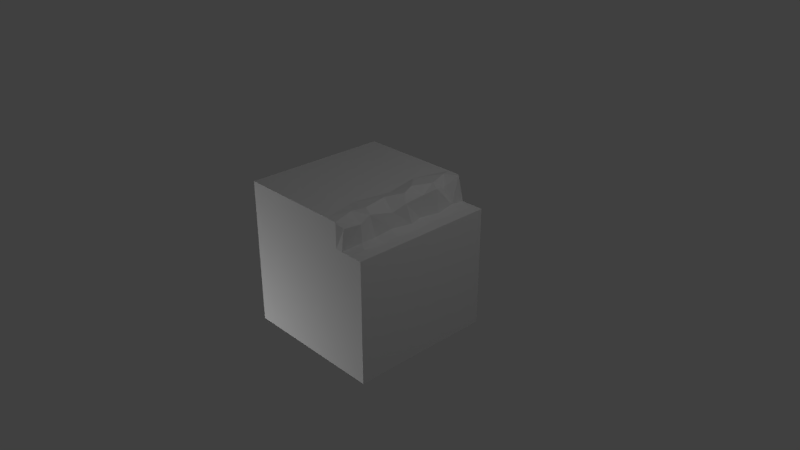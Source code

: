 # Source: GrassWaterBorderBlock_OneSide_WithBorders.blend  (saved by Blender 2.74.0; exported with 4.5.12 LTS)
import bpy
from mathutils import Matrix  # noqa: F401  (used for matrix-valued properties, if any)

bpy.ops.wm.read_factory_settings(use_empty=True)
scene = bpy.context.scene
scene.name = 'Scene'

# ---- collections
col_collection_1 = bpy.data.collections.new('Collection 1'); scene.collection.children.link(col_collection_1)

# ---- materials (node trees are filled in below, after node groups)
mat_material = bpy.data.materials.new('Material')
mat_material.alpha_threshold = 0.0
mat_material.use_transparent_shadow = False
mat_material.roughness = 0.5
mat_material.specular_intensity = 0.0
mat_material.line_color = (0.0, 0.0, 0.0, 1.0)

# ---- material node trees

# ---- world
world_world = bpy.data.worlds.new('World'); scene.world = world_world
world_world.color = (0.05088, 0.05088, 0.05088)
world_world.use_sun_shadow = False
world_world.sun_shadow_jitter_overblur = 0.0
world_world.cycles.sampling_method = 'MANUAL'
world_world.cycles.sample_map_resolution = 256

# ---- cameras
cam_camera = bpy.data.cameras.new('Camera')
cam_camera.clip_end = 100.0
cam_camera.lens = 35.0
cam_camera.sensor_width = 32.0
cam_camera.sensor_height = 18.0
cam_camera.ortho_scale = 7.314
cam_camera.dof.focus_distance = 0.0
cam_camera.dof.aperture_fstop = 128.0

# ---- lights
light_point = bpy.data.lights.new('Point', 'POINT')
light_point.transmission_factor = 0.0
light_point.energy = 100.0
light_point.shadow_buffer_clip_start = 0.5
light_point.shadow_soft_size = 0.1
light_point.shadow_maximum_resolution = 0.006
light_point.use_absolute_resolution = True
light_point.cycles.use_multiple_importance_sampling = False
light_lamp = bpy.data.lights.new('Lamp', 'POINT')
light_lamp.transmission_factor = 0.0
light_lamp.cutoff_distance = 30.0
light_lamp.energy = 100.0
light_lamp.shadow_buffer_clip_start = 1.001
light_lamp.shadow_soft_size = 0.1
light_lamp.shadow_maximum_resolution = 0.006
light_lamp.use_absolute_resolution = True
light_lamp.cycles.use_multiple_importance_sampling = False
light_point_001 = bpy.data.lights.new('Point.001', 'POINT')
light_point_001.transmission_factor = 0.0
light_point_001.energy = 100.0
light_point_001.shadow_buffer_clip_start = 0.5
light_point_001.shadow_soft_size = 0.1
light_point_001.shadow_maximum_resolution = 0.006
light_point_001.use_absolute_resolution = True
light_point_001.cycles.use_multiple_importance_sampling = False

# ---- meshes
me_cube_001 = bpy.data.meshes.new('Cube.001')
me_cube_001.from_pydata([(0.6824, 0.6578, 1.0), (0.6824, 0.6578, -1.0), (1.0, -1.0, 1.0), (1.0, -1.0, -1.0), (-1.0, 1.0, 1.0), (-1.0, -1.0, 1.0), (-1.0, -1.0, -1.0), (-1.0, 1.0, -1.0), (0.6689, 0.9267, 0.957), (0.6824, -1.0, 1.0), (0.6824, -1.0, -1.0), (0.6663, 1.028, -0.925), (1.0, 0.6578, 1.0), (1.0, 0.6578, -1.0), (-1.0, 0.6578, 1.0), (-1.0, 0.6578, -1.0), (0.5809, 1.0, 1.0), (0.5809, -1.0, 1.0), (0.5809, -1.0, -1.0), (0.5809, 1.0, -1.0), (0.5809, 0.6578, 1.0), (0.5809, 0.6578, -1.0), (0.7386, 0.6831, -0.04424), (0.6945, 0.6768, 0.5), (0.7389, 0.6736, -0.5), (0.7425, 0.7083, 0.75), (0.6787, 0.6745, -0.2452), (0.7179, 0.7135, 0.266), (0.7208, 0.7083, -0.75), (0.7072, 0.9593, 0.02298), (0.704, 0.985, -0.5), (0.6535, 0.9669, 0.5425), (0.6176, 0.9183, -0.7104), (0.685, 0.8981, 0.213), (0.6646, 0.9519, -0.2985), (0.703, 0.925, 0.7272), (0.6181, 1.053, -0.03528), (0.5809, 1.016, -0.546), (0.5809, 1.037, 0.5456), (0.5202, 1.043, -0.8044), (0.5204, 1.04, 0.2065), (0.5344, 1.057, -0.2315), (0.5143, 1.021, 0.7134), (0.4223, 1.0, 1.0), (0.4209, 1.0, -1.0), (0.396, 0.9971, -0.003482), (0.2906, 1.0, -0.5), (0.3125, 1.0, 0.5), (0.8412, 0.6578, -1.0), (0.8412, 0.6578, 1.0), (0.8685, 0.6578, -0.00685), (0.8548, 0.6578, -0.4416), (0.8657, 0.6578, 0.4774), (0.8685, 0.6578, -0.7824), (0.833, 0.6578, 0.3045), (0.8277, 0.6578, -0.2619), (0.8138, 0.6578, 0.7842)], [], [(12, 2, 3, 13), (14, 15, 6, 5), (16, 43, 4, 14, 20), (12, 49, 0, 9, 2), (20, 14, 5, 17), (4, 7, 15, 14), (21, 15, 7, 44, 19), (3, 10, 1, 48, 13), (18, 6, 15, 21), (10, 18, 21, 1), (1, 21, 11), (0, 20, 17, 9), (4, 43, 47, 45, 46, 44, 7), (16, 20, 8), (0, 35, 8), (35, 25, 31), (23, 27, 31), (27, 22, 33), (34, 29, 26), (24, 28, 30), (32, 28, 11), (33, 40, 31), (40, 33, 36), (34, 36, 29), (30, 37, 34), (32, 37, 30), (11, 39, 32), (42, 43, 16), (38, 47, 42), (43, 42, 47), (38, 40, 47), (47, 40, 45), (40, 36, 45), (41, 45, 36), (45, 41, 46), (41, 37, 46), (39, 46, 37), (46, 39, 44), (39, 19, 44), (0, 25, 35), (25, 23, 31), (16, 8, 35), (42, 16, 35), (20, 0, 8), (31, 27, 33), (31, 42, 35), (42, 31, 38), (38, 31, 40), (33, 29, 36), (33, 22, 29), (36, 34, 41), (26, 29, 22), (34, 26, 30), (26, 24, 30), (30, 28, 32), (11, 28, 1), (19, 39, 11), (37, 32, 39), (19, 11, 21), (41, 34, 37), (12, 13, 48, 53, 51, 55, 50, 54, 52, 56, 49), (25, 0, 49, 56), (23, 25, 56, 52), (27, 23, 52, 54), (22, 27, 54, 50), (26, 22, 50, 55), (24, 26, 55, 51), (28, 24, 51, 53), (1, 28, 53, 48)])
_uv = me_cube_001.uv_layers.new(name='UVMap')
_uv.uv.foreach_set('vector', [0.03418, 0.2529, 0.248, 0.252, 0.248, 0.4961, 0.03418, 0.4971, 0.2812, 0.248, 0.2812, 0.003906, 0.4961, 0.003906, 0.4961, 0.248, 0.4463, 0.248, 0.4287, 0.248, 0.252, 0.248, 0.252, 0.2061, 0.4463, 0.2061, 0.4961, 0.1963, 0.4766, 0.1963, 0.458, 0.1973, 0.458, 0.004883, 0.4961, 0.003906, 0.4453, 0.1963, 0.252, 0.1963, 0.252, 0.003906, 0.4453, 0.003906, 0.252, 0.248, 0.252, 0.003906, 0.2969, 0.003906, 0.2969, 0.248, 0.3037, 0.21, 0.4961, 0.21, 0.4961, 0.248, 0.3301, 0.248, 0.3037, 0.248, 0.252, 0.003906, 0.291, 0.003906, 0.291, 0.1943, 0.2715, 0.1943, 0.252, 0.1943, 0.3027, 0.003906, 0.4961, 0.003906, 0.4961, 0.1943, 0.3027, 0.1943, 0.291, 0.003906, 0.3027, 0.003906, 0.3027, 0.1943, 0.291, 0.1943, 0.7373, 0.3164, 0.7441, 0.3164, 0.7383, 0.3438, 0.458, 0.1963, 0.4453, 0.1963, 0.4453, 0.003906, 0.458, 0.003906, 0.252, 0.003906, 0.4365, 0.003906, 0.4316, 0.06641, 0.4336, 0.126, 0.4277, 0.1865, 0.4277, 0.248, 0.252, 0.248, 0.7373, 0.3838, 0.7373, 0.3652, 0.7432, 0.3799, 0.6572, 0.252, 0.623, 0.2861, 0.6221, 0.2568, 0.623, 0.2861, 0.6523, 0.2832, 0.6172, 0.3076, 0.6553, 0.3125, 0.6504, 0.3428, 0.6172, 0.3076, 0.6504, 0.3428, 0.6553, 0.3799, 0.626, 0.3477, 0.6191, 0.4111, 0.6191, 0.3711, 0.6553, 0.4033, 0.6562, 0.4365, 0.6514, 0.4658, 0.6162, 0.4365, 0.623, 0.46, 0.6514, 0.4658, 0.6094, 0.4883, 0.5693, 0.3477, 0.5469, 0.3486, 0.5645, 0.3076, 0.5469, 0.3486, 0.5693, 0.3477, 0.5605, 0.3779, 0.6191, 0.4111, 0.6055, 0.3789, 0.6191, 0.3711, 0.5723, 0.4355, 0.5557, 0.4414, 0.5664, 0.4102, 0.5605, 0.4609, 0.5557, 0.4414, 0.5723, 0.4355, 0.5664, 0.4863, 0.5469, 0.4727, 0.5605, 0.4609, 0.5469, 0.2861, 0.5361, 0.252, 0.5557, 0.252, 0.5557, 0.3066, 0.5303, 0.3125, 0.5469, 0.2861, 0.5361, 0.252, 0.5469, 0.2861, 0.5303, 0.3125, 0.5557, 0.3066, 0.5469, 0.3486, 0.5303, 0.3125, 0.5303, 0.3125, 0.5469, 0.3486, 0.5332, 0.374, 0.5469, 0.3486, 0.5605, 0.3779, 0.5332, 0.374, 0.5488, 0.4033, 0.5332, 0.374, 0.5605, 0.3779, 0.5332, 0.374, 0.5488, 0.4033, 0.5273, 0.4355, 0.5488, 0.4033, 0.5557, 0.4414, 0.5273, 0.4355, 0.5469, 0.4727, 0.5273, 0.4355, 0.5557, 0.4414, 0.5273, 0.4355, 0.5469, 0.4727, 0.5264, 0.4961, 0.5469, 0.4727, 0.5557, 0.4961, 0.5264, 0.4961, 0.6572, 0.252, 0.6523, 0.2832, 0.623, 0.2861, 0.6523, 0.2832, 0.6553, 0.3125, 0.6172, 0.3076, 0.6113, 0.252, 0.6221, 0.2568, 0.623, 0.2861, 0.5469, 0.2861, 0.5557, 0.252, 0.5723, 0.2842, 0.7373, 0.3652, 0.7441, 0.3652, 0.7432, 0.3799, 0.6172, 0.3076, 0.6504, 0.3428, 0.626, 0.3477, 0.5645, 0.3076, 0.5469, 0.2861, 0.5723, 0.2842, 0.6885, 0.4316, 0.6758, 0.4053, 0.6885, 0.4053, 0.6885, 0.4053, 0.6758, 0.4053, 0.6885, 0.3545, 0.5693, 0.3477, 0.5723, 0.3711, 0.5605, 0.3779, 0.626, 0.3477, 0.6553, 0.3799, 0.6191, 0.3711, 0.5605, 0.3779, 0.5664, 0.4102, 0.5488, 0.4033, 0.6553, 0.4033, 0.6191, 0.3711, 0.6553, 0.3799, 0.6191, 0.4111, 0.6553, 0.4033, 0.6162, 0.4365, 0.6553, 0.4033, 0.6562, 0.4365, 0.6162, 0.4365, 0.6162, 0.4365, 0.6514, 0.4658, 0.623, 0.46, 0.6094, 0.4883, 0.6514, 0.4658, 0.6572, 0.4961, 0.5557, 0.4961, 0.5469, 0.4727, 0.5664, 0.4863, 0.7061, 0.3242, 0.6865, 0.3008, 0.7061, 0.2842, 0.7441, 0.3408, 0.7383, 0.3438, 0.7441, 0.3164, 0.5488, 0.4033, 0.5664, 0.4102, 0.5557, 0.4414, 0.248, 0.252, 0.248, 0.4961, 0.2266, 0.4961, 0.2305, 0.4707, 0.2295, 0.4287, 0.2256, 0.4062, 0.2305, 0.375, 0.2256, 0.3369, 0.2305, 0.3154, 0.2236, 0.2783, 0.2266, 0.252, 0.5938, 0.03418, 0.5859, 0.003906, 0.6064, 0.003906, 0.6035, 0.03027, 0.5879, 0.06543, 0.5938, 0.03418, 0.6035, 0.03027, 0.6094, 0.06738, 0.5898, 0.09375, 0.5879, 0.06543, 0.6094, 0.06738, 0.6064, 0.08887, 0.5928, 0.1318, 0.5898, 0.09375, 0.6064, 0.08887, 0.6104, 0.127, 0.5859, 0.1553, 0.5928, 0.1318, 0.6104, 0.127, 0.6055, 0.1582, 0.5928, 0.1875, 0.5859, 0.1553, 0.6055, 0.1582, 0.6074, 0.1807, 0.5898, 0.2178, 0.5928, 0.1875, 0.6074, 0.1807, 0.6104, 0.2207, 0.5859, 0.248, 0.5898, 0.2178, 0.6104, 0.2207, 0.6064, 0.248])
me_cube_001.materials.append(mat_material)
me_cube_001.use_remesh_preserve_volume = False
me_cube_001.use_remesh_preserve_attributes = False
me_cube_001.use_mirror_vertex_groups = False
me_cube_001.update()
me_cube_001.normals_split_custom_set([tuple(v) for v in zip(*[iter([1.0, 0.0, 2.98e-08, 1.0, 0.0, 2.98e-08, 1.0, 0.0, 2.98e-08, 1.0, 0.0, 2.98e-08, -1.0, 3.595e-08, -2.98e-08, -1.0, 3.595e-08, -2.98e-08, -1.0, 3.595e-08, -2.98e-08, -1.0, 3.595e-08, -2.98e-08, 1.102e-07, -8.186e-07, 1.0, 1.102e-07, -8.186e-07, 1.0, 1.102e-07, -8.186e-07, 1.0, 1.102e-07, -8.186e-07, 1.0, 1.102e-07, -8.186e-07, 1.0, -2.264e-07, -1.977e-07, 1.0, -2.264e-07, -1.977e-07, 1.0, -2.264e-07, -1.977e-07, 1.0, -2.264e-07, -1.977e-07, 1.0, -2.264e-07, -1.977e-07, 1.0, 1.084e-13, -5.213e-07, 1.0, 1.084e-13, -5.213e-07, 1.0, 1.084e-13, -5.213e-07, 1.0, 1.084e-13, -5.213e-07, 1.0, -1.0, 0.0, -2.98e-08, -1.0, 0.0, -2.98e-08, -1.0, 0.0, -2.98e-08, -1.0, 0.0, -2.98e-08, 2.204e-07, 1.4e-07, -1.0, 2.204e-07, 1.4e-07, -1.0, 2.204e-07, 1.4e-07, -1.0, 2.204e-07, 1.4e-07, -1.0, 2.204e-07, 1.4e-07, -1.0, -1.132e-07, 4.224e-07, -1.0, -1.132e-07, 4.224e-07, -1.0, -1.132e-07, 4.224e-07, -1.0, -1.132e-07, 4.224e-07, -1.0, -1.132e-07, 4.224e-07, -1.0, 2.047e-07, 3.236e-07, -1.0, 2.047e-07, 3.236e-07, -1.0, 2.047e-07, 3.236e-07, -1.0, 2.047e-07, 3.236e-07, -1.0, 0.0, 3.955e-07, -1.0, 0.0, 3.955e-07, -1.0, 0.0, 3.955e-07, -1.0, 0.0, 3.955e-07, -1.0, 0.0, 0.1984, -0.9801, 0.0, 0.1984, -0.9801, 0.0, 0.1984, -0.9801, 0.0, -2.876e-07, 1.0, 0.0, -2.876e-07, 1.0, 0.0, -2.876e-07, 1.0, 0.0, -2.876e-07, 1.0, 0.000537, 1.0, -1.135e-05, 0.000537, 1.0, -1.135e-05, 0.000537, 1.0, -1.135e-05, 0.000537, 1.0, -1.135e-05, 0.000537, 1.0, -1.135e-05, 0.000537, 1.0, -1.135e-05, 0.000537, 1.0, -1.135e-05, 0.4386, -3.334e-07, 0.8987, 0.4386, -3.334e-07, 0.8987, 0.4386, -3.334e-07, 0.8987, 0.9867, 0.07266, 0.1455, 0.9867, 0.07266, 0.1455, 0.9867, 0.07266, 0.1455, 0.9628, 0.1522, -0.2234, 0.9628, 0.1522, -0.2234, 0.9628, 0.1522, -0.2234, 0.9855, 0.1221, 0.1176, 0.9855, 0.1221, 0.1176, 0.9855, 0.1221, 0.1176, 0.981, 0.1883, 0.04705, 0.981, 0.1883, 0.04705, 0.981, 0.1883, 0.04705, 0.991, 0.02484, -0.1318, 0.991, 0.02484, -0.1318, 0.991, 0.02484, -0.1318, 0.9922, 0.111, -0.0563, 0.9922, 0.111, -0.0563, 0.9922, 0.111, -0.0563, 0.8582, 0.3511, 0.3746, 0.8582, 0.3511, 0.3746, 0.8582, 0.3511, 0.3746, 0.6519, 0.7524, -0.09483, 0.6519, 0.7524, -0.09483, 0.6519, 0.7524, -0.09483, 0.6181, 0.7308, 0.2896, 0.6181, 0.7308, 0.2896, 0.6181, 0.7308, 0.2896, 0.7548, 0.6458, -0.1149, 0.7548, 0.6458, -0.1149, 0.7548, 0.6458, -0.1149, 0.1722, 0.966, 0.1928, 0.1722, 0.966, 0.1928, 0.1722, 0.966, 0.1928, 0.3655, 0.8333, -0.4147, 0.3655, 0.8333, -0.4147, 0.3655, 0.8333, -0.4147, 0.4716, 0.7366, 0.4848, 0.4716, 0.7366, 0.4848, 0.4716, 0.7366, 0.4848, -1.062e-06, 0.9974, 0.07232, -1.062e-06, 0.9974, 0.07232, -1.062e-06, 0.9974, 0.07232, -0.1408, 0.9894, 0.03682, -0.1408, 0.9894, 0.03682, -0.1408, 0.9894, 0.03682, -0.1329, 0.9907, 0.02918, -0.1329, 0.9907, 0.02918, -0.1329, 0.9907, 0.02918, -0.1405, 0.9895, 0.0348, -0.1405, 0.9895, 0.0348, -0.1405, 0.9895, 0.0348, -0.2521, 0.9665, -0.0474, -0.2521, 0.9665, -0.0474, -0.2521, 0.9665, -0.0474, -0.2503, 0.9669, -0.04853, -0.2503, 0.9669, -0.04853, -0.2503, 0.9669, -0.04853, -0.2271, 0.9672, 0.1142, -0.2271, 0.9672, 0.1142, -0.2271, 0.9672, 0.1142, -0.2962, 0.9527, 0.06847, -0.2962, 0.9527, 0.06847, -0.2962, 0.9527, 0.06847, -0.07685, 0.9874, -0.138, -0.07685, 0.9874, -0.138, -0.07685, 0.9874, -0.138, -0.03786, 0.9932, 0.1101, -0.03786, 0.9932, 0.1101, -0.03786, 0.9932, 0.1101, -0.2715, 0.9598, -0.0708, -0.2715, 0.9598, -0.0708, -0.2715, 0.9598, -0.0708, -4.654e-07, 0.9772, -0.2124, -4.654e-07, 0.9772, -0.2124, -4.654e-07, 0.9772, -0.2124, 0.9427, 0.2, 0.2669, 0.9427, 0.2, 0.2669, 0.9427, 0.2, 0.2669, 0.9643, 0.1665, -0.2061, 0.9643, 0.1665, -0.2061, 0.9643, 0.1665, -0.2061, 0.6634, 0.7425, 0.09265, 0.6634, 0.7425, 0.09265, 0.6634, 0.7425, 0.09265, 0.4547, 0.8897, -0.04117, 0.4547, 0.8897, -0.04117, 0.4547, 0.8897, -0.04117, 0.0, 0.1578, 0.9875, 0.0, 0.1578, 0.9875, 0.0, 0.1578, 0.9875, 0.9803, 0.1902, 0.05398, 0.9803, 0.1902, 0.05398, 0.9803, 0.1902, 0.05398, 0.4463, 0.8911, 0.08266, 0.4463, 0.8911, 0.08266, 0.4463, 0.8911, 0.08266, 0.6615, 0.6754, 0.326, 0.6615, 0.6754, 0.326, 0.6615, 0.6754, 0.326, 0.685, 0.7194, -0.1151, 0.685, 0.7194, -0.1151, 0.685, 0.7194, -0.1151, 0.5857, 0.749, 0.3097, 0.5857, 0.749, 0.3097, 0.5857, 0.749, 0.3097, 0.987, 0.07801, 0.1405, 0.987, 0.07801, 0.1405, 0.987, 0.07801, 0.1405, 0.5413, 0.8124, -0.2166, 0.5413, 0.8124, -0.2166, 0.5413, 0.8124, -0.2166, 0.9411, 0.1771, -0.2882, 0.9411, 0.1771, -0.2882, 0.9411, 0.1771, -0.2882, 0.9747, 0.08884, 0.2053, 0.9747, 0.08884, 0.2053, 0.9747, 0.08884, 0.2053, 0.9676, 0.1082, 0.2283, 0.9676, 0.1082, 0.2283, 0.9676, 0.1082, 0.2283, 0.7603, 0.4602, -0.4584, 0.7603, 0.4602, -0.4584, 0.7603, 0.4602, -0.4584, 0.9831, 0.07655, -0.1665, 0.9831, 0.07655, -0.1665, 0.9831, 0.07655, -0.1665, -0.1074, 0.9641, -0.2429, -0.1074, 0.9641, -0.2429, -0.1074, 0.9641, -0.2429, 0.8277, 0.5437, -0.1389, 0.8277, 0.5437, -0.1389, 0.8277, 0.5437, -0.1389, 0.6601, 1.917e-07, -0.7512, 0.6601, 1.917e-07, -0.7512, 0.6601, 1.917e-07, -0.7512, 0.6239, 0.7815, -0.007937, 0.6239, 0.7815, -0.007937, 0.6239, 0.7815, -0.007937, -1.735e-07, 1.0, 2.871e-07, -1.735e-07, 1.0, 2.871e-07, -1.735e-07, 1.0, 2.871e-07, -1.735e-07, 1.0, 2.871e-07, -1.735e-07, 1.0, 2.871e-07, -1.735e-07, 1.0, 2.871e-07, -1.735e-07, 1.0, 2.871e-07, -1.735e-07, 1.0, 2.871e-07, -1.735e-07, 1.0, 2.871e-07, -1.735e-07, 1.0, 2.871e-07, -1.735e-07, 1.0, 2.871e-07, 0.1957, 0.9734, 0.1192, 0.1957, 0.9734, 0.1192, 0.1957, 0.9734, 0.1192, 0.1957, 0.9734, 0.1192, 0.2769, 0.9595, -0.0524, 0.2769, 0.9595, -0.0524, 0.2769, 0.9595, -0.0524, 0.2769, 0.9595, -0.0524, 0.247, 0.9656, 0.08154, 0.247, 0.9656, 0.08154, 0.247, 0.9656, 0.08154, 0.247, 0.9656, 0.08154, 0.3184, 0.9478, -0.01766, 0.3184, 0.9478, -0.01766, 0.3184, 0.9478, -0.01766, 0.3184, 0.9478, -0.01766, 0.1522, 0.987, -0.05204, 0.1522, 0.987, -0.05204, 0.1522, 0.987, -0.05204, 0.1522, 0.987, -0.05204, 0.1182, 0.9928, 0.02162, 0.1182, 0.9928, 0.02162, 0.1182, 0.9928, 0.02162, 0.1182, 0.9928, 0.02162, 0.2381, 0.9697, 0.05514, 0.2381, 0.9697, 0.05514, 0.2381, 0.9697, 0.05514, 0.2381, 0.9697, 0.05514, 0.1481, 0.9808, -0.1266, 0.1481, 0.9808, -0.1266, 0.1481, 0.9808, -0.1266, 0.1481, 0.9808, -0.1266])] * 3)])

# ---- objects
ob_cube_001 = bpy.data.objects.new('Cube.001', me_cube_001)
ob_point = bpy.data.objects.new('Point', light_point)
ob_lamp = bpy.data.objects.new('Lamp', light_lamp)
ob_camera = bpy.data.objects.new('Camera', cam_camera)
ob_point_001 = bpy.data.objects.new('Point.001', light_point_001)

# ---- transforms, parenting, visibility, modifiers, constraints
ob_cube_001.location = (0.0, 0.0, 0.0)
ob_cube_001.rotation_euler = (1.571, 0.0, 0.0)
ob_cube_001.color = (0.8, 0.8, 0.8, 1.0)
ob_cube_001.lineart.crease_threshold = 0.0
ob_point.location = (-1.713, 1.943, -1.679)
ob_point.lineart.crease_threshold = 0.0
ob_lamp.location = (4.076, 1.005, 5.904)
ob_lamp.rotation_euler = (0.6503, 0.05522, 1.866)
ob_lamp.lock_rotations_4d = False
ob_lamp.empty_display_type = 'ARROWS'
ob_lamp.color = (0.0, 0.0, 0.0, 0.0)
ob_lamp.lineart.crease_threshold = 0.0
ob_camera.location = (7.481, -6.508, 5.344)
ob_camera.rotation_euler = (1.109, 0.0, 0.8149)
ob_camera.lock_rotations_4d = False
ob_camera.empty_display_type = 'ARROWS'
ob_camera.color = (0.0, 0.0, 0.0, 0.0)
ob_camera.display_type = 'WIRE'
ob_camera.lineart.crease_threshold = 0.0
ob_point_001.location = (-1.713, -3.817, -1.679)
ob_point_001.lineart.crease_threshold = 0.0

# ---- collection membership
col_collection_1.objects.link(ob_cube_001)
col_collection_1.objects.link(ob_point)
col_collection_1.objects.link(ob_lamp)
col_collection_1.objects.link(ob_camera)
col_collection_1.objects.link(ob_point_001)

# ---- scene / render settings (as saved in the file)
scene.camera = ob_camera
scene.frame_start = 1; scene.frame_end = 250; scene.frame_set(1)
scene.render.engine = 'BLENDER_EEVEE_NEXT'
scene.render.resolution_percentage = 50
scene.render.dither_intensity = 0.0
scene.cycles.use_denoising = False
scene.cycles.samples = 10
scene.cycles.sampling_pattern = 'TABULATED_SOBOL'
scene.cycles.light_sampling_threshold = 0.0
scene.cycles.use_adaptive_sampling = False
scene.cycles.use_light_tree = False
scene.cycles.blur_glossy = 0.0
scene.cycles.pixel_filter_type = 'GAUSSIAN'
scene.cycles.sample_clamp_indirect = 0.0
scene.view_settings.view_transform = 'Standard'
bpy.context.view_layer.update()
